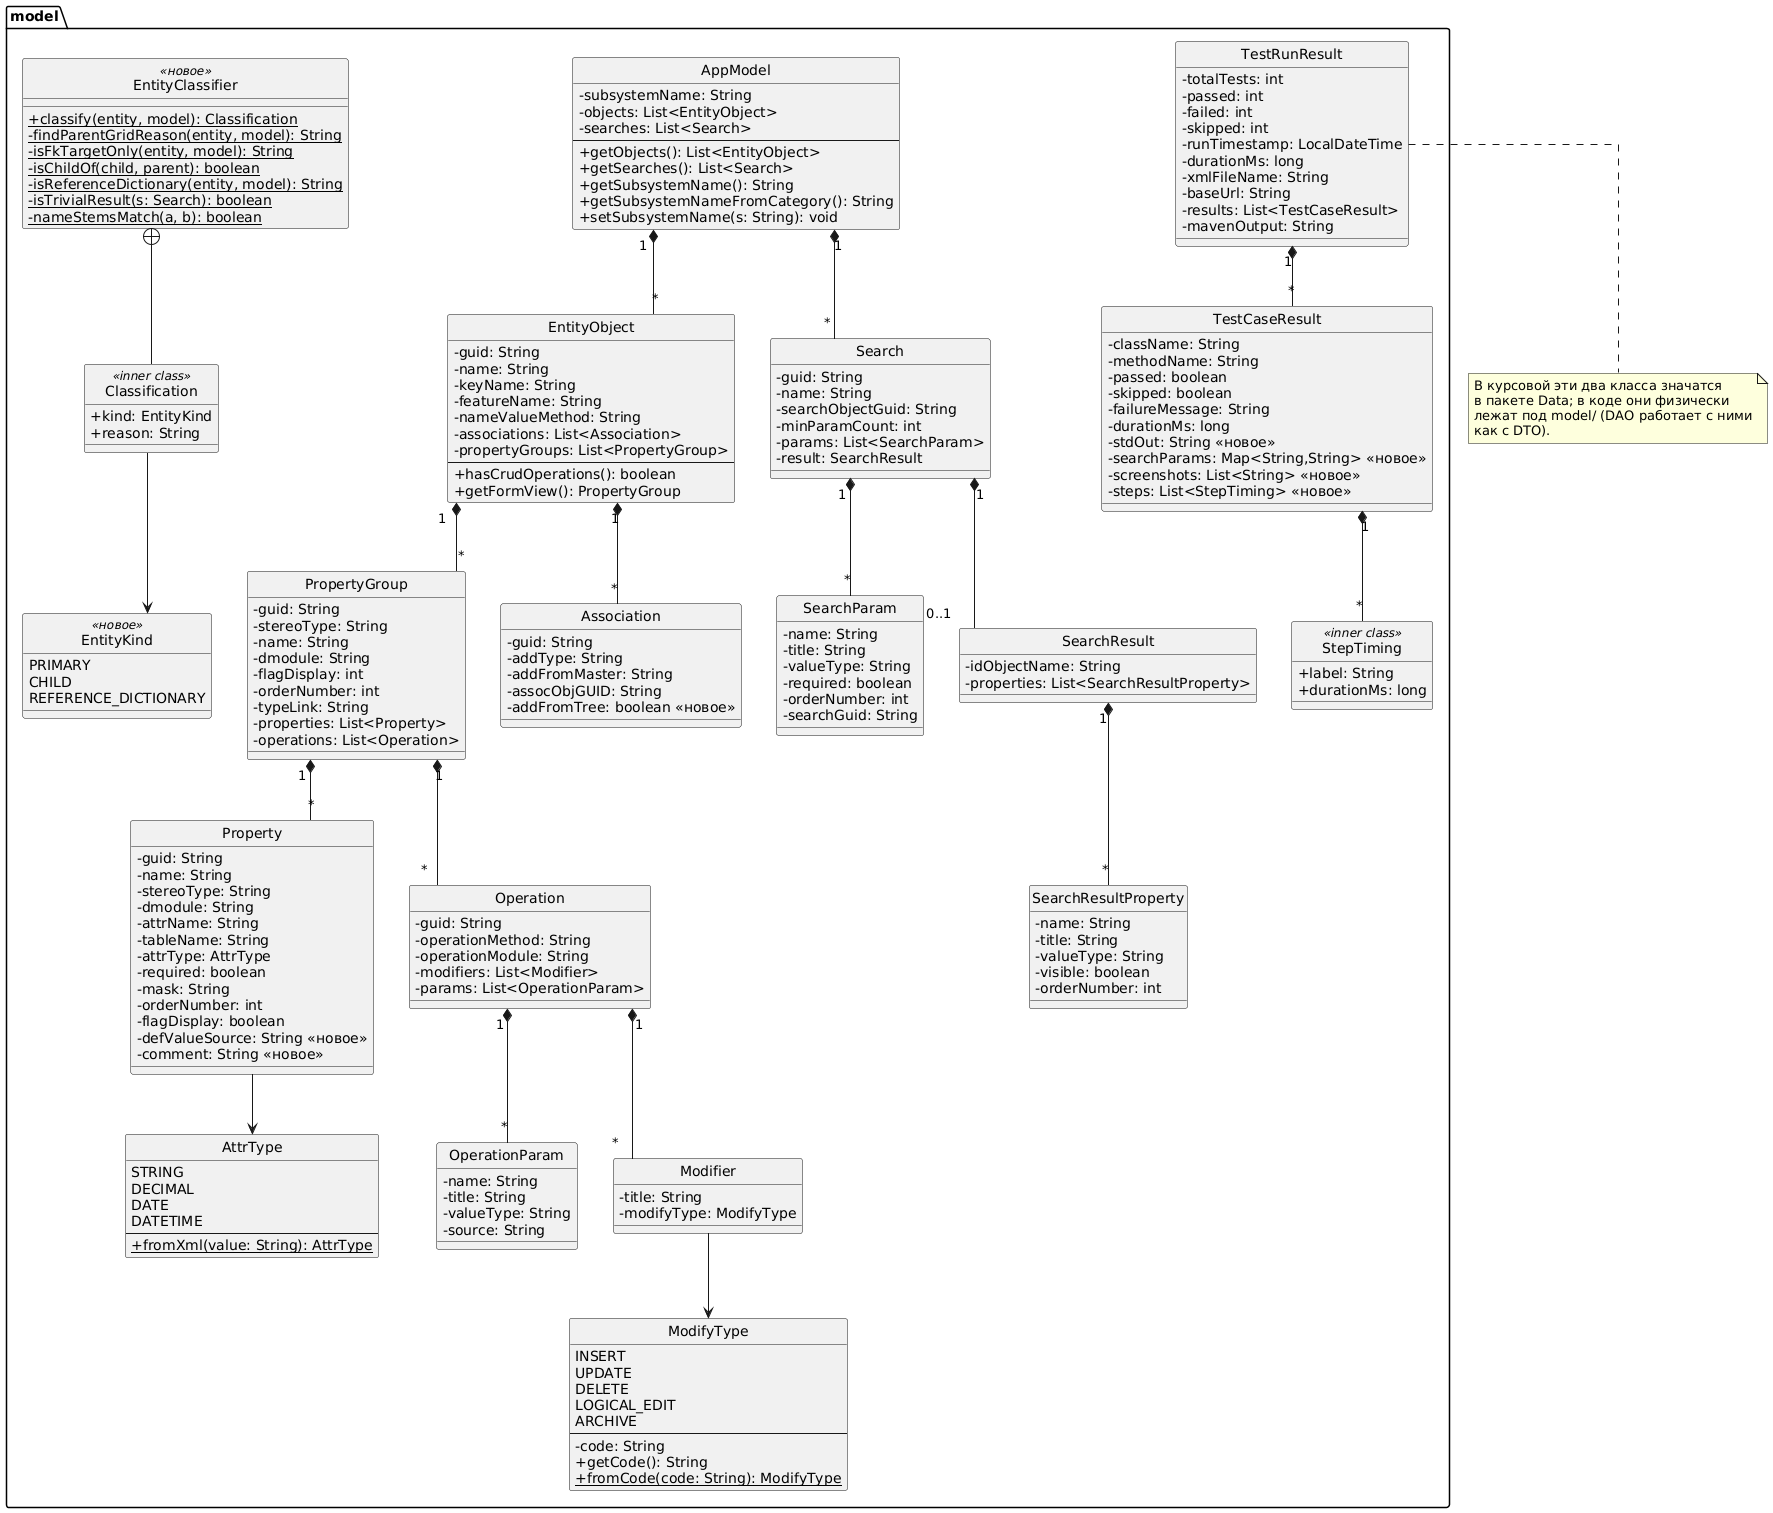

The diagram above was rendered by PlantUML. Its source (embedded in the PNG):
@startuml package-model-detailed
' Детальная диаграмма классов пакета «Model» — приведена в соответствие
' с текущим кодом (июнь 2026).
' Изменения относительно курсовой:
'   - добавлены EntityClassifier и EntityKind (классификация PRIMARY / CHILD / REFERENCE_DICTIONARY)
'   - на Property добавлены поля defValueSource, comment
'   - на Association добавлено addFromTree
'   - на AppModel добавлен getSubsystemNameFromCategory()
'   - TestRunResult и TestCaseResult фактически расположены в model/ (доку
'     было в Data); ниже показаны на стыке между пакетами

skinparam classAttributeIconSize 0
skinparam linetype ortho
hide circle

package "model" {

  class AppModel {
    - subsystemName: String
    - objects: List<EntityObject>
    - searches: List<Search>
    --
    + getObjects(): List<EntityObject>
    + getSearches(): List<Search>
    + getSubsystemName(): String
    + getSubsystemNameFromCategory(): String
    + setSubsystemName(s: String): void
  }

  class EntityObject {
    - guid: String
    - name: String
    - keyName: String
    - featureName: String
    - nameValueMethod: String
    - associations: List<Association>
    - propertyGroups: List<PropertyGroup>
    --
    + hasCrudOperations(): boolean
    + getFormView(): PropertyGroup
  }

  class PropertyGroup {
    - guid: String
    - stereoType: String
    - name: String
    - dmodule: String
    - flagDisplay: int
    - orderNumber: int
    - typeLink: String
    - properties: List<Property>
    - operations: List<Operation>
  }

  class Property {
    - guid: String
    - name: String
    - stereoType: String
    - dmodule: String
    - attrName: String
    - tableName: String
    - attrType: AttrType
    - required: boolean
    - mask: String
    - orderNumber: int
    - flagDisplay: boolean
    - defValueSource: String <<новое>>
    - comment: String <<новое>>
  }

  class Operation {
    - guid: String
    - operationMethod: String
    - operationModule: String
    - modifiers: List<Modifier>
    - params: List<OperationParam>
  }

  class Modifier {
    - title: String
    - modifyType: ModifyType
  }

  class OperationParam {
    - name: String
    - title: String
    - valueType: String
    - source: String
  }

  class Association {
    - guid: String
    - addType: String
    - addFromMaster: String
    - assocObjGUID: String
    - addFromTree: boolean <<новое>>
  }

  class Search {
    - guid: String
    - name: String
    - searchObjectGuid: String
    - minParamCount: int
    - params: List<SearchParam>
    - result: SearchResult
  }

  class SearchParam {
    - name: String
    - title: String
    - valueType: String
    - required: boolean
    - orderNumber: int
    - searchGuid: String
  }

  class SearchResult {
    - idObjectName: String
    - properties: List<SearchResultProperty>
  }

  class SearchResultProperty {
    - name: String
    - title: String
    - valueType: String
    - visible: boolean
    - orderNumber: int
  }

  enum AttrType {
    STRING
    DECIMAL
    DATE
    DATETIME
    --
    + {static} fromXml(value: String): AttrType
  }

  enum ModifyType {
    INSERT
    UPDATE
    DELETE
    LOGICAL_EDIT
    ARCHIVE
    --
    - code: String
    + getCode(): String
    + {static} fromCode(code: String): ModifyType
  }

  class EntityClassifier <<новое>> {
    + {static} classify(entity, model): Classification
    - {static} findParentGridReason(entity, model): String
    - {static} isFkTargetOnly(entity, model): String
    - {static} isChildOf(child, parent): boolean
    - {static} isReferenceDictionary(entity, model): String
    - {static} isTrivialResult(s: Search): boolean
    - {static} nameStemsMatch(a, b): boolean
  }

  class Classification <<inner class>> {
    + kind: EntityKind
    + reason: String
  }

  enum EntityKind <<новое>> {
    PRIMARY
    CHILD
    REFERENCE_DICTIONARY
  }

  ' --- расположение TestRunResult / TestCaseResult ---
  class TestRunResult {
    - totalTests: int
    - passed: int
    - failed: int
    - skipped: int
    - runTimestamp: LocalDateTime
    - durationMs: long
    - xmlFileName: String
    - baseUrl: String
    - results: List<TestCaseResult>
    - mavenOutput: String
  }

  class TestCaseResult {
    - className: String
    - methodName: String
    - passed: boolean
    - skipped: boolean
    - failureMessage: String
    - durationMs: long
    - stdOut: String <<новое>>
    - searchParams: Map<String,String> <<новое>>
    - screenshots: List<String> <<новое>>
    - steps: List<StepTiming> <<новое>>
  }

  class StepTiming <<inner class>> {
    + label: String
    + durationMs: long
  }

  AppModel "1" *-- "*" EntityObject
  AppModel "1" *-- "*" Search
  EntityObject "1" *-- "*" PropertyGroup
  EntityObject "1" *-- "*" Association
  PropertyGroup "1" *-- "*" Property
  PropertyGroup "1" *-- "*" Operation
  Operation "1" *-- "*" Modifier
  Operation "1" *-- "*" OperationParam
  Property --> AttrType
  Modifier --> ModifyType
  Search "1" *-- "*" SearchParam
  Search "1" *-- "0..1" SearchResult
  SearchResult "1" *-- "*" SearchResultProperty
  EntityClassifier +-- Classification
  Classification --> EntityKind
  TestRunResult "1" *-- "*" TestCaseResult
  TestCaseResult "1" *-- "*" StepTiming
}

note bottom of TestRunResult
  В курсовой эти два класса значатся
  в пакете Data; в коде они физически
  лежат под model/ (DAO работает с ними
  как с DTO).
end note

@enduml